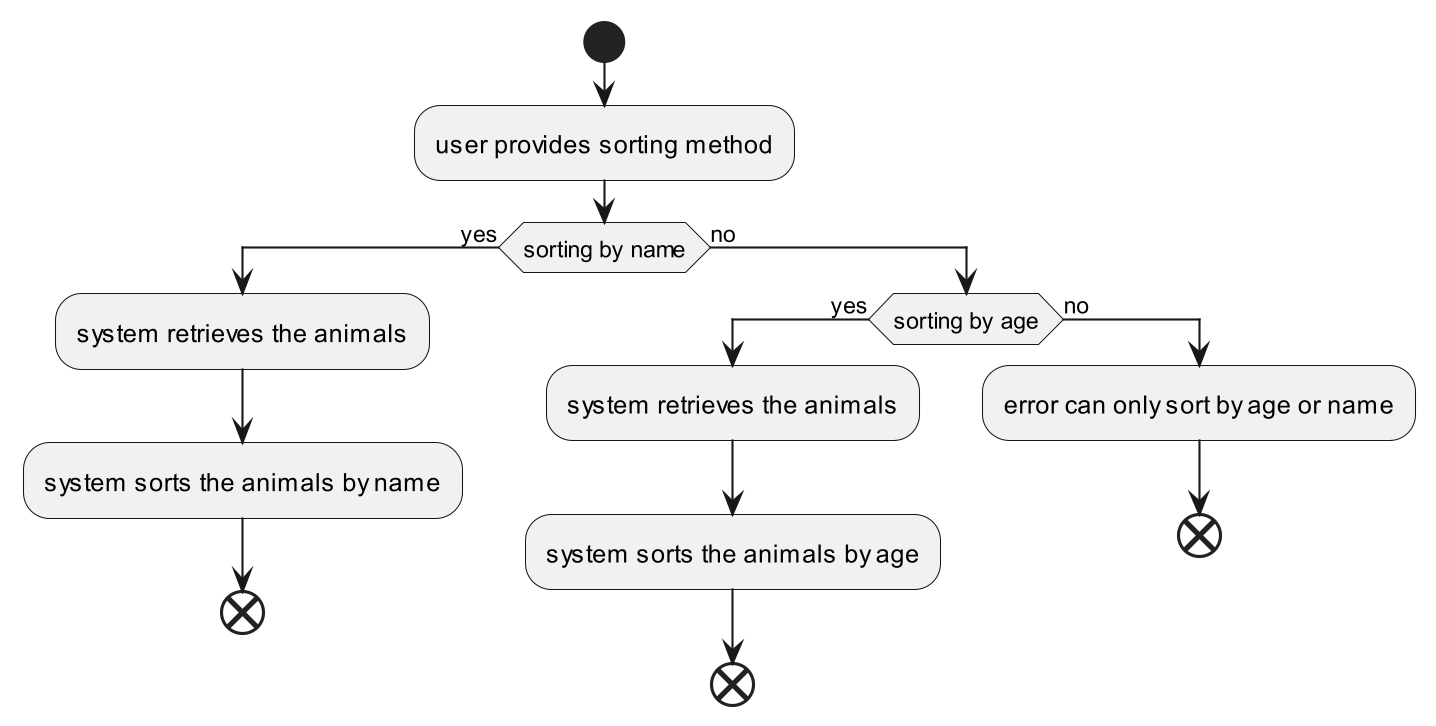

The diagram above was rendered by PlantUML. Its source (embedded in the PNG):
@startuml

start
:user provides sorting method;

if (sorting by name) then (yes)
    :system retrieves the animals;
    :system sorts the animals by name;
    end;
else (no)
    if (sorting by age) then (yes)
        :system retrieves the animals;
        :system sorts the animals by age;
        end;
    else (no)
        :error can only sort by age or name;
        end;


@enduml